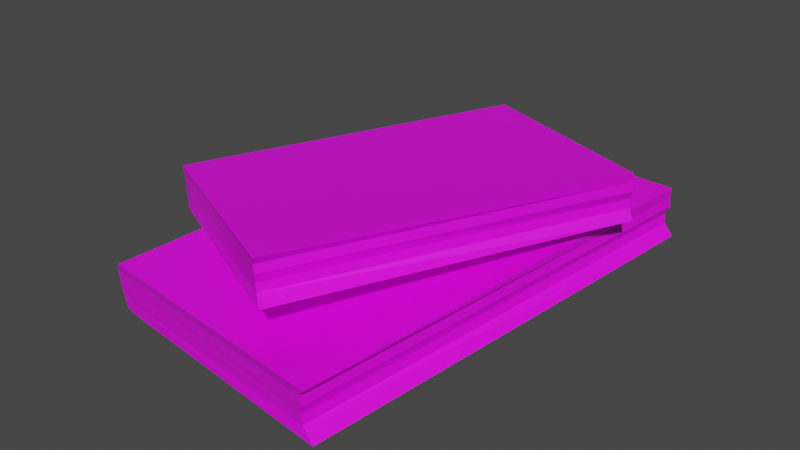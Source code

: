 # Source: bookSet.blend  (saved by Blender 2.93.21; exported with 4.5.12 LTS)
import bpy
from mathutils import Matrix  # noqa: F401  (used for matrix-valued properties, if any)

bpy.ops.wm.read_factory_settings(use_empty=True)
scene = bpy.context.scene
scene.name = 'Scene'

# ---- collections
col_collection = bpy.data.collections.new('Collection'); scene.collection.children.link(col_collection)

# ---- images (referenced by path relative to the original .blend; pixels are not part of the script)
import os
ASSET_DIR = os.environ.get("B2B_ASSET_DIR", "")  # directory of the original .blend (textures are referenced by path, not embedded)
HERE = os.path.dirname(os.path.abspath(__file__))  # packed textures are extracted next to this script under _unpacked/

def load_image(name, relpath, width, height, colorspace="sRGB"):
    """Load a texture the original file referenced (path relative to the .blend, or extracted next to this script)."""
    p = next((c for c in (os.path.join(HERE, relpath), os.path.join(ASSET_DIR, relpath)) if relpath and os.path.exists(c)), "")
    if p:
        img = bpy.data.images.load(p, check_existing=True)
        img.name = name
    else:  # same state as the original file: an image datablock whose file is absent (Cycles renders it pink)
        img = bpy.data.images.new(name, width, height)
        img.source = "FILE"
        img.filepath = "//" + (relpath or name)
    img.colorspace_settings.name = colorspace
    return img
img_ibook_c_png_001 = load_image('ibook C.png.001', 'ibook C.png', 1024, 1024, 'sRGB')
img_rose_red_book_png_001 = load_image('rose_red_book.png.001', 'rose_red_book.png', 1024, 1024, 'sRGB')

# ---- materials (node trees are filled in below, after node groups)
mat_material_001 = bpy.data.materials.new('Material.001')
mat_material_001.use_transparent_shadow = False
mat_material = bpy.data.materials.new('Material')
mat_material.use_transparent_shadow = False

# ---- material node trees
mat_material_001.use_nodes = True; mat_material_001.node_tree.nodes.clear()
_N = mat_material_001.node_tree.nodes; _L = mat_material_001.node_tree.links
n0 = _N.new('ShaderNodeBsdfPrincipled'); n0.name = 'Principled BSDF'; n0.location = (10, 300)
n0.distribution = 'GGX'
n0.subsurface_method = 'BURLEY'
n0.inputs[3].default_value = 1.45
n0.inputs[27].default_value = (0.0, 0.0, 0.0, 1.0)
n0.inputs[28].default_value = 1.0
n1 = _N.new('ShaderNodeOutputMaterial'); n1.name = 'Material Output'; n1.location = (300, 300)
n2 = _N.new('ShaderNodeTexImage'); n2.name = 'Image Texture'; n2.location = (-446, 172)
n2.image = img_ibook_c_png_001
_L.new(n0.outputs[0], n1.inputs[0])
_L.new(n2.outputs[0], n0.inputs[0])
n1.is_active_output = True
mat_material.use_nodes = True; mat_material.node_tree.nodes.clear()
_N = mat_material.node_tree.nodes; _L = mat_material.node_tree.links
n0 = _N.new('ShaderNodeBsdfPrincipled'); n0.name = 'Principled BSDF'; n0.location = (10, 300)
n0.distribution = 'GGX'
n0.subsurface_method = 'BURLEY'
n0.inputs[3].default_value = 1.45
n0.inputs[27].default_value = (0.0, 0.0, 0.0, 1.0)
n0.inputs[28].default_value = 1.0
n1 = _N.new('ShaderNodeOutputMaterial'); n1.name = 'Material Output'; n1.location = (300, 300)
n2 = _N.new('ShaderNodeTexImage'); n2.name = 'Image Texture'; n2.location = (-283, 84)
n2.image = img_rose_red_book_png_001
_L.new(n0.outputs[0], n1.inputs[0])
_L.new(n2.outputs[0], n0.inputs[0])
n1.is_active_output = True

# ---- world
world_world = bpy.data.worlds.new('World'); scene.world = world_world
world_world.use_nodes = True; world_world.node_tree.nodes.clear()
_N = world_world.node_tree.nodes; _L = world_world.node_tree.links
n0 = _N.new('ShaderNodeOutputWorld'); n0.name = 'World Output'; n0.location = (300, 300)
n1 = _N.new('ShaderNodeBackground'); n1.name = 'Background'; n1.location = (10, 300)
n1.inputs[0].default_value = (0.05088, 0.05088, 0.05088, 1.0)
_L.new(n1.outputs[0], n0.inputs[0])
n0.is_active_output = True
world_world.color = (0.05088, 0.05088, 0.05088)
world_world.use_sun_shadow = False
world_world.sun_shadow_jitter_overblur = 0.0

# ---- meshes
me_cube_002 = bpy.data.meshes.new('Cube.002')
me_cube_002.from_pydata([(-1.024, -0.9966, -1.004), (-1.0, -1.0, 1.0), (-1.024, 1.003, -1.004), (-1.0, 1.0, 1.0), (1.0, -1.0, -1.0), (1.0, -1.0, 1.0), (1.0, 1.0, -1.0), (1.0, 1.0, 1.0), (-0.874, 1.0, -1.0), (-0.874, 1.0, 1.0), (-0.874, -1.0, -1.0), (-0.874, -1.0, 1.0), (-1.044, -0.9938, -0.6067), (-1.077, -0.989, -0.2119), (-1.057, -0.9919, 0.1912), (-1.057, -0.9919, 0.5912), (-1.057, 1.008, 0.5912), (-1.057, 1.008, 0.1912), (-1.077, 1.011, -0.2119), (-1.044, 1.006, -0.6067), (0.9824, 1.002, 0.5973), (0.9824, 1.002, 0.1973), (0.9304, 1.01, -0.2107), (0.9304, 1.01, -0.6107), (0.9236, -0.9892, 0.5882), (0.9236, -0.9892, 0.1882), (0.8934, -0.9849, -0.2164), (0.8934, -0.9849, -0.6164), (-0.9328, -0.9917, 0.5909), (-0.9328, -0.9917, 0.1909), (-0.911, -0.9947, -0.2057), (-0.911, -0.9947, -0.6057), (-0.874, 1.0, 0.6), (-0.874, 1.0, 0.2), (-0.874, 1.0, -0.2), (-0.874, 1.0, -0.6)], [], [(15, 1, 3, 16), (32, 9, 7, 20), (20, 7, 5, 24), (28, 11, 1, 15), (8, 6, 4, 10), (9, 3, 1, 11), (7, 9, 11, 5), (2, 8, 10, 0), (24, 5, 11, 28), (16, 3, 9, 32), (2, 19, 35, 8), (19, 18, 34, 35), (18, 17, 33, 34), (17, 16, 32, 33), (4, 27, 31, 10), (27, 26, 30, 31), (26, 25, 29, 30), (25, 24, 28, 29), (10, 31, 12, 0), (31, 30, 13, 12), (30, 29, 14, 13), (29, 28, 15, 14), (6, 23, 27, 4), (23, 22, 26, 27), (22, 21, 25, 26), (21, 20, 24, 25), (8, 35, 23, 6), (35, 34, 22, 23), (34, 33, 21, 22), (33, 32, 20, 21), (0, 12, 19, 2), (12, 13, 18, 19), (13, 14, 17, 18), (14, 15, 16, 17)])
_uv = me_cube_002.uv_layers.new(name='UVMap')
_uv.uv.foreach_set('vector', [0.575, 0.0, 0.625, 0.0, 0.625, 0.25, 0.575, 0.25, 0.575, 0.2657, 0.625, 0.2657, 0.625, 0.5, 0.575, 0.5, 0.575, 0.5, 0.625, 0.5, 0.625, 0.75, 0.575, 0.75, 0.575, 0.9843, 0.625, 0.9843, 0.625, 1.0, 0.575, 1.0, 0.1407, 0.5, 0.375, 0.5, 0.375, 0.75, 0.1407, 0.75, 0.8593, 0.5, 0.875, 0.5, 0.875, 0.75, 0.8593, 0.75, 0.625, 0.5, 0.8593, 0.5, 0.8593, 0.75, 0.625, 0.75, 0.125, 0.5, 0.1407, 0.5, 0.1407, 0.75, 0.125, 0.75, 0.575, 0.75, 0.625, 0.75, 0.625, 0.9843, 0.575, 0.9843, 0.575, 0.25, 0.625, 0.25, 0.625, 0.2657, 0.575, 0.2657, 0.375, 0.25, 0.425, 0.25, 0.425, 0.2657, 0.375, 0.2657, 0.425, 0.25, 0.475, 0.25, 0.475, 0.2657, 0.425, 0.2657, 0.475, 0.25, 0.525, 0.25, 0.525, 0.2657, 0.475, 0.2657, 0.525, 0.25, 0.575, 0.25, 0.575, 0.2657, 0.525, 0.2657, 0.375, 0.75, 0.425, 0.75, 0.425, 0.9843, 0.375, 0.9843, 0.425, 0.75, 0.475, 0.75, 0.475, 0.9843, 0.425, 0.9843, 0.475, 0.75, 0.525, 0.75, 0.525, 0.9843, 0.475, 0.9843, 0.525, 0.75, 0.575, 0.75, 0.575, 0.9843, 0.525, 0.9843, 0.375, 0.9843, 0.425, 0.9843, 0.425, 1.0, 0.375, 1.0, 0.425, 0.9843, 0.475, 0.9843, 0.475, 1.0, 0.425, 1.0, 0.475, 0.9843, 0.525, 0.9843, 0.525, 1.0, 0.475, 1.0, 0.525, 0.9843, 0.575, 0.9843, 0.575, 1.0, 0.525, 1.0, 0.375, 0.5, 0.425, 0.5, 0.425, 0.75, 0.375, 0.75, 0.425, 0.5, 0.475, 0.5, 0.475, 0.75, 0.425, 0.75, 0.475, 0.5, 0.525, 0.5, 0.525, 0.75, 0.475, 0.75, 0.525, 0.5, 0.575, 0.5, 0.575, 0.75, 0.525, 0.75, 0.375, 0.2657, 0.425, 0.2657, 0.425, 0.5, 0.375, 0.5, 0.425, 0.2657, 0.475, 0.2657, 0.475, 0.5, 0.425, 0.5, 0.475, 0.2657, 0.525, 0.2657, 0.525, 0.5, 0.475, 0.5, 0.525, 0.2657, 0.575, 0.2657, 0.575, 0.5, 0.525, 0.5, 0.375, 0.0, 0.425, 0.0, 0.425, 0.25, 0.375, 0.25, 0.425, 0.0, 0.475, 0.0, 0.475, 0.25, 0.425, 0.25, 0.475, 0.0, 0.525, 0.0, 0.525, 0.25, 0.475, 0.25, 0.525, 0.0, 0.575, 0.0, 0.575, 0.25, 0.525, 0.25])
me_cube_002.materials.append(mat_material_001)
me_cube_002.use_remesh_fix_poles = True
me_cube_002.use_remesh_preserve_attributes = False
me_cube_002.update()
me_cube_003 = bpy.data.meshes.new('Cube.003')
me_cube_003.from_pydata([(-1.024, -0.9966, -1.004), (-1.0, -1.0, 1.0), (-1.024, 1.003, -1.004), (-1.0, 1.0, 1.0), (1.0, -1.0, -1.0), (1.0, -1.0, 1.0), (1.0, 1.0, -1.0), (1.0, 1.0, 1.0), (-0.874, 1.0, -1.0), (-0.874, 1.0, 1.0), (-0.874, -1.0, -1.0), (-0.874, -1.0, 1.0), (-1.044, -0.9938, -0.6067), (-1.077, -0.989, -0.2119), (-1.057, -0.9919, 0.1912), (-1.057, -0.9919, 0.5912), (-1.057, 1.008, 0.5912), (-1.057, 1.008, 0.1912), (-1.077, 1.011, -0.2119), (-1.044, 1.006, -0.6067), (0.9824, 1.002, 0.5973), (0.9824, 1.002, 0.1973), (0.9304, 1.01, -0.2107), (0.9304, 1.01, -0.6107), (0.9236, -0.9892, 0.5882), (0.9236, -0.9892, 0.1882), (0.8934, -0.9849, -0.2164), (0.8934, -0.9849, -0.6164), (-0.9328, -0.9917, 0.5909), (-0.9328, -0.9917, 0.1909), (-0.911, -0.9947, -0.2057), (-0.911, -0.9947, -0.6057), (-0.874, 1.0, 0.6), (-0.874, 1.0, 0.2), (-0.874, 1.0, -0.2), (-0.874, 1.0, -0.6)], [], [(15, 1, 3, 16), (32, 9, 7, 20), (20, 7, 5, 24), (28, 11, 1, 15), (8, 6, 4, 10), (9, 3, 1, 11), (7, 9, 11, 5), (2, 8, 10, 0), (24, 5, 11, 28), (16, 3, 9, 32), (2, 19, 35, 8), (19, 18, 34, 35), (18, 17, 33, 34), (17, 16, 32, 33), (4, 27, 31, 10), (27, 26, 30, 31), (26, 25, 29, 30), (25, 24, 28, 29), (10, 31, 12, 0), (31, 30, 13, 12), (30, 29, 14, 13), (29, 28, 15, 14), (6, 23, 27, 4), (23, 22, 26, 27), (22, 21, 25, 26), (21, 20, 24, 25), (8, 35, 23, 6), (35, 34, 22, 23), (34, 33, 21, 22), (33, 32, 20, 21), (0, 12, 19, 2), (12, 13, 18, 19), (13, 14, 17, 18), (14, 15, 16, 17)])
_uv = me_cube_003.uv_layers.new(name='UVMap')
_uv.uv.foreach_set('vector', [0.575, 0.0, 0.625, 0.0, 0.625, 0.25, 0.575, 0.25, 0.575, 0.2657, 0.625, 0.2657, 0.625, 0.5, 0.575, 0.5, 0.575, 0.5, 0.625, 0.5, 0.625, 0.75, 0.575, 0.75, 0.575, 0.9843, 0.625, 0.9843, 0.625, 1.0, 0.575, 1.0, 0.1407, 0.5, 0.375, 0.5, 0.375, 0.75, 0.1407, 0.75, 0.8593, 0.5, 0.875, 0.5, 0.875, 0.75, 0.8593, 0.75, 0.625, 0.5, 0.8593, 0.5, 0.8593, 0.75, 0.625, 0.75, 0.125, 0.5, 0.1407, 0.5, 0.1407, 0.75, 0.125, 0.75, 0.575, 0.75, 0.625, 0.75, 0.625, 0.9843, 0.575, 0.9843, 0.575, 0.25, 0.625, 0.25, 0.625, 0.2657, 0.575, 0.2657, 0.375, 0.25, 0.425, 0.25, 0.425, 0.2657, 0.375, 0.2657, 0.425, 0.25, 0.475, 0.25, 0.475, 0.2657, 0.425, 0.2657, 0.475, 0.25, 0.525, 0.25, 0.525, 0.2657, 0.475, 0.2657, 0.525, 0.25, 0.575, 0.25, 0.575, 0.2657, 0.525, 0.2657, 0.375, 0.75, 0.425, 0.75, 0.425, 0.9843, 0.375, 0.9843, 0.425, 0.75, 0.475, 0.75, 0.475, 0.9843, 0.425, 0.9843, 0.475, 0.75, 0.525, 0.75, 0.525, 0.9843, 0.475, 0.9843, 0.525, 0.75, 0.575, 0.75, 0.575, 0.9843, 0.525, 0.9843, 0.375, 0.9843, 0.425, 0.9843, 0.425, 1.0, 0.375, 1.0, 0.425, 0.9843, 0.475, 0.9843, 0.475, 1.0, 0.425, 1.0, 0.475, 0.9843, 0.525, 0.9843, 0.525, 1.0, 0.475, 1.0, 0.525, 0.9843, 0.575, 0.9843, 0.575, 1.0, 0.525, 1.0, 0.375, 0.5, 0.425, 0.5, 0.425, 0.75, 0.375, 0.75, 0.425, 0.5, 0.475, 0.5, 0.475, 0.75, 0.425, 0.75, 0.475, 0.5, 0.525, 0.5, 0.525, 0.75, 0.475, 0.75, 0.525, 0.5, 0.575, 0.5, 0.575, 0.75, 0.525, 0.75, 0.375, 0.2657, 0.425, 0.2657, 0.425, 0.5, 0.375, 0.5, 0.425, 0.2657, 0.475, 0.2657, 0.475, 0.5, 0.425, 0.5, 0.475, 0.2657, 0.525, 0.2657, 0.525, 0.5, 0.475, 0.5, 0.525, 0.2657, 0.575, 0.2657, 0.575, 0.5, 0.525, 0.5, 0.375, 0.0, 0.425, 0.0, 0.425, 0.25, 0.375, 0.25, 0.425, 0.0, 0.475, 0.0, 0.475, 0.25, 0.425, 0.25, 0.475, 0.0, 0.525, 0.0, 0.525, 0.25, 0.475, 0.25, 0.525, 0.0, 0.575, 0.0, 0.575, 0.25, 0.525, 0.25])
me_cube_003.materials.append(mat_material)
me_cube_003.use_remesh_fix_poles = True
me_cube_003.use_remesh_preserve_attributes = False
me_cube_003.update()

# ---- objects
ob_cube_001 = bpy.data.objects.new('Cube.001', me_cube_002)
ob_cube_002 = bpy.data.objects.new('Cube.002', me_cube_003)

# ---- transforms, parenting, visibility, modifiers, constraints
ob_cube_001.location = (1.135, -3.321, 1.423)
ob_cube_001.rotation_euler = (0.03025, -0.08703, -0.4772)
ob_cube_001.scale = (1.004, 1.433, 0.187)
ob_cube_002.location = (1.07, -3.24, 0.8647)
ob_cube_002.rotation_euler = (0.08455, -0.06772, -0.1839)
ob_cube_002.scale = (1.257, 1.808, 0.2142)

# ---- collection membership
col_collection.objects.link(ob_cube_001)
col_collection.objects.link(ob_cube_002)

# ---- scene / render settings (as saved in the file)
scene.frame_start = 1; scene.frame_end = 250; scene.frame_set(1)
scene.render.engine = 'BLENDER_EEVEE_NEXT'
scene.cycles.use_denoising = False
scene.cycles.samples = 128
scene.cycles.sampling_pattern = 'TABULATED_SOBOL'
scene.cycles.use_adaptive_sampling = False
scene.cycles.use_light_tree = False
scene.view_settings.view_transform = 'Filmic'
bpy.context.view_layer.update()

# ---- added for rendering (the .blend has no active camera and no usable light): camera, sun
cam_auto = bpy.data.cameras.new('AutoCamera')
cam_auto.lens = 50.0
cam_auto.sensor_width = 36.0
cam_auto.clip_end = 1000.0
ob_auto_camera = bpy.data.objects.new('AutoCamera', cam_auto)
scene.collection.objects.link(ob_auto_camera)
ob_auto_camera.location = (6.05473, -9.22293, 5.07473)
ob_auto_camera.rotation_euler = (1.09748, -7.21219e-08, 0.694738)
scene.camera = ob_auto_camera
light_auto_sun = bpy.data.lights.new('AutoSun', 'SUN')
light_auto_sun.energy = 3.0
light_auto_sun.angle = 0.0523599
ob_auto_sun = bpy.data.objects.new('AutoSun', light_auto_sun)
scene.collection.objects.link(ob_auto_sun)
ob_auto_sun.rotation_euler = (0.872665, 0.174533, 0.523599)
bpy.context.view_layer.update()
